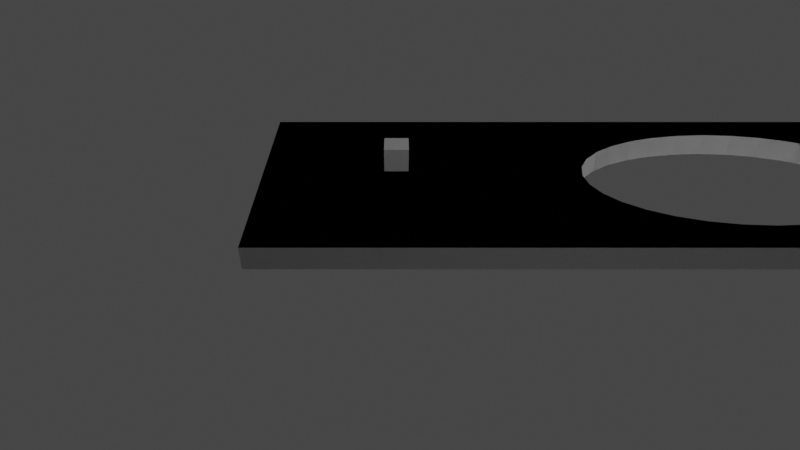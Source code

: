 # Source: Add_Object_Bugs_Parenting.blend  (saved by Blender 3.0.42; exported with 4.5.12 LTS)
import bpy
from mathutils import Matrix  # noqa: F401  (used for matrix-valued properties, if any)

bpy.ops.wm.read_factory_settings(use_empty=True)
scene = bpy.context.scene
scene.name = 'Scene'

# ---- collections
col_collection = bpy.data.collections.new('Collection'); scene.collection.children.link(col_collection)
col_player = bpy.data.collections.new('Player'); col_collection.children.link(col_player)
col_lights_camera = bpy.data.collections.new('Lights_camera'); col_collection.children.link(col_lights_camera)
col_ground_and_vine = bpy.data.collections.new('Ground_and_Vine'); col_collection.children.link(col_ground_and_vine)
col_gamemanager = bpy.data.collections.new('GameManager'); col_collection.children.link(col_gamemanager)

# ---- materials (node trees are filled in below, after node groups)
mat_material_001 = bpy.data.materials.new('Material.001')
mat_material_001.alpha_threshold = 0.0
mat_material_001.use_transparent_shadow = False
mat_material_001.line_color = (0.0, 0.0, 0.0, 1.0)
mat_vine = bpy.data.materials.new('Vine')
mat_vine.use_transparent_shadow = False

# ---- material node trees
mat_material_001.use_nodes = True; mat_material_001.node_tree.nodes.clear()
_N = mat_material_001.node_tree.nodes; _L = mat_material_001.node_tree.links
n0 = _N.new('ShaderNodeOutputMaterial'); n0.name = 'Material Output'; n0.location = (300, 300)
n1 = _N.new('ShaderNodeBsdfPrincipled'); n1.name = 'Principled BSDF'; n1.location = (10, 300)
n1.distribution = 'GGX'
n1.subsurface_method = 'RANDOM_WALK_SKIN'
n1.inputs[2].default_value = 0.4
n1.inputs[3].default_value = 1.45
n1.inputs[27].default_value = (0.0, 0.0, 0.0, 1.0)
n1.inputs[28].default_value = 1.0
_L.new(n1.outputs[0], n0.inputs[0])
n0.is_active_output = True
mat_vine.use_nodes = True; mat_vine.node_tree.nodes.clear()
_N = mat_vine.node_tree.nodes; _L = mat_vine.node_tree.links
n0 = _N.new('ShaderNodeBsdfPrincipled'); n0.name = 'Principled BSDF'; n0.location = (10, 300)
n0.distribution = 'GGX'
n0.subsurface_method = 'RANDOM_WALK_SKIN'
n0.inputs[3].default_value = 1.45
n0.inputs[27].default_value = (0.0, 0.0, 0.0, 1.0)
n0.inputs[28].default_value = 1.0
n1 = _N.new('ShaderNodeOutputMaterial'); n1.name = 'Material Output'; n1.location = (300, 300)
_L.new(n0.outputs[0], n1.inputs[0])
n1.is_active_output = True

# ---- world
world_world = bpy.data.worlds.new('World'); scene.world = world_world
world_world.use_nodes = True; world_world.node_tree.nodes.clear()
_N = world_world.node_tree.nodes; _L = world_world.node_tree.links
n0 = _N.new('ShaderNodeOutputWorld'); n0.name = 'World Output'; n0.location = (300, 300)
n1 = _N.new('ShaderNodeBackground'); n1.name = 'Background'; n1.location = (10, 300)
n1.inputs[0].default_value = (0.05088, 0.05088, 0.05088, 1.0)
_L.new(n1.outputs[0], n0.inputs[0])
n0.is_active_output = True
world_world.color = (0.05088, 0.05088, 0.05088)
world_world.use_sun_shadow = False
world_world.sun_shadow_jitter_overblur = 0.0

# ---- cameras
cam_camera = bpy.data.cameras.new('Camera')
cam_camera.clip_end = 100.0
cam_camera.lens = 29.0
cam_camera.ortho_scale = 7.314

# ---- lights
light_point = bpy.data.lights.new('Point', 'POINT')
light_point.transmission_factor = 0.0
light_point.energy = 1.1e+04
light_point.shadow_soft_size = 30.45
light_point.shadow_maximum_resolution = 0.006
light_point.use_absolute_resolution = True
light_point_001 = bpy.data.lights.new('Point.001', 'POINT')
light_point_001.transmission_factor = 0.0
light_point_001.energy = 1.1e+04
light_point_001.shadow_soft_size = 30.45
light_point_001.shadow_maximum_resolution = 0.006
light_point_001.use_absolute_resolution = True
light_point_003 = bpy.data.lights.new('Point.003', 'POINT')
light_point_003.transmission_factor = 0.0
light_point_003.energy = 1.1e+04
light_point_003.shadow_soft_size = 30.45
light_point_003.shadow_maximum_resolution = 0.006
light_point_003.use_absolute_resolution = True

# ---- meshes
me_cube_009 = bpy.data.meshes.new('Cube.009')
me_cube_009.from_pydata([(1.0, 1.0, 1.0), (1.0, 1.0, -1.0), (1.0, -1.0, 1.0), (1.0, -1.0, -1.0), (-1.0, 1.0, 1.0), (-1.0, 1.0, -1.0), (-1.0, -1.0, 1.0), (-1.0, -1.0, -1.0)], [], [(0, 4, 6, 2), (3, 2, 6, 7), (7, 6, 4, 5), (5, 1, 3, 7), (1, 0, 2, 3), (5, 4, 0, 1)])
_uv = me_cube_009.uv_layers.new(name='UVMap')
_uv.uv.foreach_set('vector', [0.625, 0.5, 0.875, 0.5, 0.875, 0.75, 0.625, 0.75, 0.375, 0.75, 0.625, 0.75, 0.625, 1.0, 0.375, 1.0, 0.375, 0.0, 0.625, 0.0, 0.625, 0.25, 0.375, 0.25, 0.125, 0.5, 0.375, 0.5, 0.375, 0.75, 0.125, 0.75, 0.375, 0.5, 0.625, 0.5, 0.625, 0.75, 0.375, 0.75, 0.375, 0.25, 0.625, 0.25, 0.625, 0.5, 0.375, 0.5])
me_cube_009.materials.append(mat_material_001)
me_cube_009.use_remesh_preserve_volume = False
me_cube_009.use_remesh_preserve_attributes = False
me_cube_009.use_mirror_vertex_groups = False
me_cube_009.update()
me_cube_015 = bpy.data.meshes.new('Cube.015')
me_cube_015.from_pydata([(-1.0, -1.0, -1.0), (-1.0, -1.0, 1.0), (-1.0, 1.0, -1.0), (-1.0, 1.0, 1.0), (1.0, -1.0, -1.0), (1.0, -1.0, 1.0), (1.0, 1.0, -1.0), (1.0, 1.0, 1.0), (0.1415, -0.3182, -1.0), (0.1415, -0.3182, 1.0), (-6.342e-08, -0.3244, -1.0), (-6.342e-08, -0.3244, 1.0), (-0.2776, 0.2997, -1.0), (-0.1415, 0.3182, -1.0), (0.0, 0.3244, -1.0), (0.2776, 0.2997, -1.0), (0.403, -0.2698, -1.0), (0.403, 0.2698, -1.0), (0.1415, 0.3182, -1.0), (0.5995, -0.1823, -1.0), (0.513, -0.2294, -1.0), (0.6032, -0.1802, -1.0), (0.6032, 0.1802, -1.0), (0.7255, -1.418e-08, -1.0), (0.6702, -0.1242, -1.0), (-0.1415, -0.3182, -1.0), (0.7115, -0.06329, -1.0), (-0.1415, -0.3182, 1.0), (0.7115, 0.06329, -1.0), (0.6702, 0.1242, -1.0), (0.513, 0.2294, -1.0), (-0.2776, -0.2997, -1.0), (-0.2776, -0.2997, 1.0), (-0.403, -0.2698, -1.0), (-0.403, -0.2698, 1.0), (-0.7255, 3.869e-09, -1.0), (-0.7115, -0.06329, -1.0), (-0.7115, 0.06329, -1.0), (-0.5995, 0.1823, -1.0), (-0.513, 0.2294, -1.0), (-0.6032, -0.1802, -1.0), (-0.6032, 0.1802, -1.0), (-0.6702, -0.1242, -1.0), (-0.6702, 0.1242, -1.0), (-0.513, -0.2294, -1.0), (-0.403, 0.2698, -1.0), (0.2776, -0.2997, -1.0), (-0.513, -0.2294, 1.0), (-0.6032, -0.1802, 1.0), (-0.6702, -0.1242, 1.0), (-0.7255, 3.869e-09, 1.0), (-0.7115, -0.06329, 1.0), (-0.7115, 0.06329, 1.0), (-0.5788, 0.1936, 1.0), (-0.513, 0.2294, 1.0), (-0.6032, 0.1802, 1.0), (-0.6702, 0.1242, 1.0), (-0.2776, 0.2997, 1.0), (-0.403, 0.2698, 1.0), (0.2776, 0.2997, 1.0), (0.1415, 0.3182, 1.0), (0.0, 0.3244, 1.0), (-0.1415, 0.3182, 1.0), (0.2776, -0.2997, 1.0), (0.403, -0.2698, 1.0), (0.403, 0.2698, 1.0), (0.5788, -0.1936, 1.0), (0.513, -0.2294, 1.0), (0.6032, -0.1802, 1.0), (0.6032, 0.1802, 1.0), (0.7255, -1.418e-08, 1.0), (0.6702, -0.1242, 1.0), (0.7115, -0.06329, 1.0), (0.7115, 0.06329, 1.0), (0.6702, 0.1242, 1.0), (0.513, 0.2294, 1.0)], [], [(1, 2, 0), (3, 6, 2), (7, 4, 6), (5, 0, 4), (0, 44, 33), (6, 30, 17), (1, 34, 47), (7, 65, 75), (14, 60, 61), (18, 59, 60), (15, 65, 59), (17, 75, 65), (30, 69, 75), (22, 74, 69), (28, 74, 29), (23, 73, 28), (26, 70, 23), (24, 72, 26), (21, 71, 24), (66, 68, 19), (16, 67, 20), (46, 64, 16), (8, 63, 46), (10, 9, 8), (10, 27, 11), (25, 32, 27), (31, 34, 32), (33, 47, 34), (40, 47, 44), (42, 48, 40), (42, 51, 49), (36, 50, 51), (35, 52, 50), (37, 56, 52), (43, 55, 56), (39, 54, 53), (39, 58, 54), (45, 57, 58), (12, 62, 57), (13, 61, 62), (1, 3, 2), (3, 7, 6), (7, 5, 4), (5, 1, 0), (20, 19, 4), (2, 38, 41), (2, 41, 43), (20, 4, 16), (4, 0, 10), (16, 4, 46), (46, 4, 8), (2, 43, 37), (2, 37, 35), (8, 4, 10), (0, 2, 35), (0, 35, 36), (25, 10, 0), (0, 36, 42), (0, 42, 40), (31, 25, 0), (33, 31, 0), (0, 40, 44), (39, 38, 2), (4, 19, 21), (4, 21, 24), (39, 2, 45), (2, 6, 14), (45, 2, 12), (12, 2, 13), (4, 24, 26), (4, 26, 23), (13, 2, 14), (6, 4, 23), (6, 23, 28), (18, 14, 6), (6, 28, 29), (6, 29, 22), (15, 18, 6), (17, 15, 6), (6, 22, 30), (55, 53, 3), (5, 66, 67), (5, 67, 64), (56, 55, 3), (52, 56, 3), (1, 5, 11), (5, 64, 63), (5, 63, 9), (52, 3, 50), (3, 1, 50), (5, 9, 11), (51, 50, 1), (49, 51, 1), (1, 11, 27), (1, 27, 32), (48, 49, 1), (47, 48, 1), (1, 32, 34), (68, 66, 5), (3, 53, 54), (3, 54, 58), (71, 68, 5), (72, 71, 5), (7, 3, 61), (3, 58, 57), (3, 57, 62), (72, 5, 70), (5, 7, 70), (3, 62, 61), (73, 70, 7), (74, 73, 7), (7, 61, 60), (7, 60, 59), (69, 74, 7), (75, 69, 7), (7, 59, 65), (14, 18, 60), (18, 15, 59), (15, 17, 65), (17, 30, 75), (30, 22, 69), (22, 29, 74), (28, 73, 74), (23, 70, 73), (26, 72, 70), (24, 71, 72), (21, 68, 71), (68, 21, 19), (19, 20, 66), (20, 67, 66), (16, 64, 67), (46, 63, 64), (8, 9, 63), (10, 11, 9), (10, 25, 27), (25, 31, 32), (31, 33, 34), (33, 44, 47), (40, 48, 47), (42, 49, 48), (42, 36, 51), (36, 35, 50), (35, 37, 52), (37, 43, 56), (43, 41, 55), (53, 55, 38), (55, 41, 38), (38, 39, 53), (39, 45, 58), (45, 12, 57), (12, 13, 62), (13, 14, 61)])
_uv = me_cube_015.uv_layers.new(name='UVMap')
_uv.uv.foreach_set('vector', [0.625, 0.0, 0.375, 0.25, 0.375, 0.0, 0.625, 0.25, 0.375, 0.5, 0.375, 0.25, 0.625, 0.5, 0.375, 0.75, 0.375, 0.5, 0.625, 0.75, 0.375, 1.0, 0.375, 0.75, 0.125, 0.75, 0.1859, 0.6537, 0.1996, 0.6587, 0.375, 0.5, 0.3141, 0.5963, 0.3004, 0.5913, 0.875, 0.75, 0.8004, 0.6587, 0.8141, 0.6537, 0.625, 0.5, 0.6996, 0.5913, 0.6859, 0.5963, 1.0, 0.5208, 0.9688, 0.6354, 1.0, 0.6354, 0.9687, 0.5208, 0.9375, 0.6354, 0.9688, 0.6354, 0.9375, 0.5208, 0.9062, 0.6354, 0.9375, 0.6354, 0.9062, 0.5208, 0.875, 0.6354, 0.9062, 0.6354, 0.875, 0.5208, 0.8438, 0.6354, 0.875, 0.6354, 0.8437, 0.5208, 0.8125, 0.6354, 0.8438, 0.6354, 0.7812, 0.5208, 0.8125, 0.6354, 0.8125, 0.5208, 0.75, 0.5208, 0.7812, 0.6354, 0.7812, 0.5208, 0.7188, 0.5208, 0.75, 0.6354, 0.75, 0.5208, 0.6875, 0.5208, 0.7188, 0.6354, 0.7187, 0.5208, 0.6562, 0.5208, 0.6875, 0.6354, 0.6875, 0.5208, 0.6478, 0.6354, 0.6562, 0.6354, 0.655, 0.5208, 0.5938, 0.5208, 0.625, 0.6354, 0.625, 0.5208, 0.5625, 0.5208, 0.5938, 0.6354, 0.5937, 0.5208, 0.5312, 0.5208, 0.5625, 0.6354, 0.5625, 0.5208, 0.5, 0.5208, 0.5312, 0.6354, 0.5312, 0.5208, 0.5, 0.5208, 0.4688, 0.6354, 0.5, 0.6354, 0.4688, 0.5208, 0.4375, 0.6354, 0.4687, 0.6354, 0.4375, 0.5208, 0.4062, 0.6354, 0.4375, 0.6354, 0.4062, 0.5208, 0.375, 0.6354, 0.4062, 0.6354, 0.3438, 0.5208, 0.375, 0.6354, 0.375, 0.5208, 0.3125, 0.5208, 0.3437, 0.6354, 0.3438, 0.5208, 0.3125, 0.5208, 0.2812, 0.6354, 0.3125, 0.6354, 0.2812, 0.5208, 0.25, 0.6354, 0.2812, 0.6354, 0.25, 0.5208, 0.2188, 0.6354, 0.25, 0.6354, 0.2188, 0.5208, 0.1875, 0.6354, 0.2188, 0.6354, 0.1875, 0.5208, 0.1562, 0.6354, 0.1875, 0.6354, 0.125, 0.5208, 0.125, 0.6354, 0.1478, 0.6354, 0.125, 0.5208, 0.09375, 0.6354, 0.125, 0.6354, 0.09375, 0.5208, 0.0625, 0.6354, 0.09375, 0.6354, 0.0625, 0.5208, 0.03125, 0.6354, 0.0625, 0.6354, 0.03125, 0.5208, 0.0, 0.6354, 0.03125, 0.6354, 0.625, 0.0, 0.625, 0.25, 0.375, 0.25, 0.625, 0.25, 0.625, 0.5, 0.375, 0.5, 0.625, 0.5, 0.625, 0.75, 0.375, 0.75, 0.625, 0.75, 0.625, 1.0, 0.375, 1.0, 0.3141, 0.6537, 0.3249, 0.6478, 0.375, 0.75, 0.125, 0.5, 0.1751, 0.6022, 0.1746, 0.6025, 0.125, 0.5, 0.1746, 0.6025, 0.1662, 0.6095, 0.3141, 0.6537, 0.375, 0.75, 0.3004, 0.6587, 0.375, 0.75, 0.125, 0.75, 0.25, 0.6656, 0.3004, 0.6587, 0.375, 0.75, 0.2847, 0.6625, 0.2847, 0.6625, 0.375, 0.75, 0.2677, 0.6648, 0.125, 0.5, 0.1662, 0.6095, 0.1611, 0.6171, 0.125, 0.5, 0.1611, 0.6171, 0.1593, 0.625, 0.2677, 0.6648, 0.375, 0.75, 0.25, 0.6656, 0.125, 0.75, 0.125, 0.5, 0.1593, 0.625, 0.125, 0.75, 0.1593, 0.625, 0.1611, 0.6329, 0.2323, 0.6648, 0.25, 0.6656, 0.125, 0.75, 0.125, 0.75, 0.1611, 0.6329, 0.1662, 0.6405, 0.125, 0.75, 0.1662, 0.6405, 0.1746, 0.6475, 0.2153, 0.6625, 0.2323, 0.6648, 0.125, 0.75, 0.1996, 0.6587, 0.2153, 0.6625, 0.125, 0.75, 0.125, 0.75, 0.1746, 0.6475, 0.1859, 0.6537, 0.1859, 0.5963, 0.1751, 0.6022, 0.125, 0.5, 0.375, 0.75, 0.3249, 0.6478, 0.3254, 0.6475, 0.375, 0.75, 0.3254, 0.6475, 0.3338, 0.6405, 0.1859, 0.5963, 0.125, 0.5, 0.1996, 0.5913, 0.125, 0.5, 0.375, 0.5, 0.25, 0.5844, 0.1996, 0.5913, 0.125, 0.5, 0.2153, 0.5875, 0.2153, 0.5875, 0.125, 0.5, 0.2323, 0.5852, 0.375, 0.75, 0.3338, 0.6405, 0.3389, 0.6329, 0.375, 0.75, 0.3389, 0.6329, 0.3407, 0.625, 0.2323, 0.5852, 0.125, 0.5, 0.25, 0.5844, 0.375, 0.5, 0.375, 0.75, 0.3407, 0.625, 0.375, 0.5, 0.3407, 0.625, 0.3389, 0.6171, 0.2677, 0.5852, 0.25, 0.5844, 0.375, 0.5, 0.375, 0.5, 0.3389, 0.6171, 0.3338, 0.6095, 0.375, 0.5, 0.3338, 0.6095, 0.3254, 0.6025, 0.2847, 0.5875, 0.2677, 0.5852, 0.375, 0.5, 0.3004, 0.5913, 0.2847, 0.5875, 0.375, 0.5, 0.375, 0.5, 0.3254, 0.6025, 0.3141, 0.5963, 0.8254, 0.6025, 0.8223, 0.6008, 0.875, 0.5, 0.625, 0.75, 0.6777, 0.6492, 0.6859, 0.6537, 0.625, 0.75, 0.6859, 0.6537, 0.6996, 0.6587, 0.8338, 0.6095, 0.8254, 0.6025, 0.875, 0.5, 0.8389, 0.6171, 0.8338, 0.6095, 0.875, 0.5, 0.875, 0.75, 0.625, 0.75, 0.75, 0.6656, 0.625, 0.75, 0.6996, 0.6587, 0.7153, 0.6625, 0.625, 0.75, 0.7153, 0.6625, 0.7323, 0.6648, 0.8389, 0.6171, 0.875, 0.5, 0.8407, 0.625, 0.875, 0.5, 0.875, 0.75, 0.8407, 0.625, 0.625, 0.75, 0.7323, 0.6648, 0.75, 0.6656, 0.8389, 0.6329, 0.8407, 0.625, 0.875, 0.75, 0.8338, 0.6405, 0.8389, 0.6329, 0.875, 0.75, 0.875, 0.75, 0.75, 0.6656, 0.7677, 0.6648, 0.875, 0.75, 0.7677, 0.6648, 0.7847, 0.6625, 0.8254, 0.6475, 0.8338, 0.6405, 0.875, 0.75, 0.8141, 0.6537, 0.8254, 0.6475, 0.875, 0.75, 0.875, 0.75, 0.7847, 0.6625, 0.8004, 0.6587, 0.6746, 0.6475, 0.6777, 0.6492, 0.625, 0.75, 0.875, 0.5, 0.8223, 0.6008, 0.8141, 0.5963, 0.875, 0.5, 0.8141, 0.5963, 0.8004, 0.5913, 0.6662, 0.6405, 0.6746, 0.6475, 0.625, 0.75, 0.6611, 0.6329, 0.6662, 0.6405, 0.625, 0.75, 0.625, 0.5, 0.875, 0.5, 0.75, 0.5844, 0.875, 0.5, 0.8004, 0.5913, 0.7847, 0.5875, 0.875, 0.5, 0.7847, 0.5875, 0.7677, 0.5852, 0.6611, 0.6329, 0.625, 0.75, 0.6593, 0.625, 0.625, 0.75, 0.625, 0.5, 0.6593, 0.625, 0.875, 0.5, 0.7677, 0.5852, 0.75, 0.5844, 0.6611, 0.6171, 0.6593, 0.625, 0.625, 0.5, 0.6662, 0.6095, 0.6611, 0.6171, 0.625, 0.5, 0.625, 0.5, 0.75, 0.5844, 0.7323, 0.5852, 0.625, 0.5, 0.7323, 0.5852, 0.7153, 0.5875, 0.6746, 0.6025, 0.6662, 0.6095, 0.625, 0.5, 0.6859, 0.5963, 0.6746, 0.6025, 0.625, 0.5, 0.625, 0.5, 0.7153, 0.5875, 0.6996, 0.5913, 1.0, 0.5208, 0.9688, 0.5208, 0.9688, 0.6354, 0.9687, 0.5208, 0.9375, 0.5208, 0.9375, 0.6354, 0.9375, 0.5208, 0.9062, 0.5208, 0.9062, 0.6354, 0.9062, 0.5208, 0.875, 0.5208, 0.875, 0.6354, 0.875, 0.5208, 0.8438, 0.5208, 0.8438, 0.6354, 0.8437, 0.5208, 0.8125, 0.5208, 0.8125, 0.6354, 0.7812, 0.5208, 0.7812, 0.6354, 0.8125, 0.6354, 0.75, 0.5208, 0.75, 0.6354, 0.7812, 0.6354, 0.7188, 0.5208, 0.7188, 0.6354, 0.75, 0.6354, 0.6875, 0.5208, 0.6875, 0.6354, 0.7188, 0.6354, 0.6562, 0.5208, 0.6562, 0.6354, 0.6875, 0.6354, 0.6562, 0.6354, 0.6562, 0.5208, 0.655, 0.5208, 0.655, 0.5208, 0.625, 0.5208, 0.6478, 0.6354, 0.625, 0.5208, 0.625, 0.6354, 0.6478, 0.6354, 0.5938, 0.5208, 0.5938, 0.6354, 0.625, 0.6354, 0.5625, 0.5208, 0.5625, 0.6354, 0.5938, 0.6354, 0.5312, 0.5208, 0.5312, 0.6354, 0.5625, 0.6354, 0.5, 0.5208, 0.5, 0.6354, 0.5312, 0.6354, 0.5, 0.5208, 0.4688, 0.5208, 0.4688, 0.6354, 0.4688, 0.5208, 0.4375, 0.5208, 0.4375, 0.6354, 0.4375, 0.5208, 0.4062, 0.5208, 0.4062, 0.6354, 0.4062, 0.5208, 0.375, 0.5208, 0.375, 0.6354, 0.3438, 0.5208, 0.3438, 0.6354, 0.375, 0.6354, 0.3125, 0.5208, 0.3125, 0.6354, 0.3437, 0.6354, 0.3125, 0.5208, 0.2812, 0.5208, 0.2812, 0.6354, 0.2812, 0.5208, 0.25, 0.5208, 0.25, 0.6354, 0.25, 0.5208, 0.2188, 0.5208, 0.2188, 0.6354, 0.2188, 0.5208, 0.1875, 0.5208, 0.1875, 0.6354, 0.1875, 0.5208, 0.1562, 0.5208, 0.1562, 0.6354, 0.1478, 0.6354, 0.1562, 0.6354, 0.155, 0.5208, 0.1562, 0.6354, 0.1562, 0.5208, 0.155, 0.5208, 0.155, 0.5208, 0.125, 0.5208, 0.1478, 0.6354, 0.125, 0.5208, 0.09375, 0.5208, 0.09375, 0.6354, 0.09375, 0.5208, 0.0625, 0.5208, 0.0625, 0.6354, 0.0625, 0.5208, 0.03125, 0.5208, 0.03125, 0.6354, 0.03125, 0.5208, 0.0, 0.5208, 0.0, 0.6354])
me_cube_015.use_remesh_fix_poles = True
me_cube_015.use_remesh_preserve_attributes = False
me_cube_015.update()
me_cube_007 = bpy.data.meshes.new('Cube.007')
me_cube_007.from_pydata([(-1.0, -1.0, -1.0), (-1.0, -1.0, 1.0), (-1.0, 1.0, -1.0), (-1.0, 1.0, 1.0), (1.0, -1.0, -1.0), (1.0, -1.0, 1.0), (1.0, 1.0, -1.0), (1.0, 1.0, 1.0)], [], [(0, 1, 3, 2), (2, 3, 7, 6), (6, 7, 5, 4), (4, 5, 1, 0), (2, 6, 4, 0), (7, 3, 1, 5)])
_uv = me_cube_007.uv_layers.new(name='UVMap')
_uv.uv.foreach_set('vector', [0.375, 0.0, 0.625, 0.0, 0.625, 0.25, 0.375, 0.25, 0.375, 0.25, 0.625, 0.25, 0.625, 0.5, 0.375, 0.5, 0.375, 0.5, 0.625, 0.5, 0.625, 0.75, 0.375, 0.75, 0.375, 0.75, 0.625, 0.75, 0.625, 1.0, 0.375, 1.0, 0.125, 0.5, 0.375, 0.5, 0.375, 0.75, 0.125, 0.75, 0.625, 0.5, 0.875, 0.5, 0.875, 0.75, 0.625, 0.75])
me_cube_007.use_remesh_fix_poles = True
me_cube_007.use_remesh_preserve_attributes = False
me_cube_007.update()
me_cube_001 = bpy.data.meshes.new('Cube.001')
me_cube_001.from_pydata([(-1.0, -1.0, -1.0), (-1.0, -1.0, 1.0), (-1.0, 1.0, -1.0), (-1.0, 1.0, 1.0), (1.0, -1.0, -1.0), (1.0, -1.0, 1.0), (1.0, 1.0, -1.0), (1.0, 1.0, 1.0)], [], [(0, 1, 3, 2), (2, 3, 7, 6), (6, 7, 5, 4), (4, 5, 1, 0), (2, 6, 4, 0), (7, 3, 1, 5)])
_uv = me_cube_001.uv_layers.new(name='UVMap')
_uv.uv.foreach_set('vector', [0.375, 0.0, 0.625, 0.0, 0.625, 0.25, 0.375, 0.25, 0.375, 0.25, 0.625, 0.25, 0.625, 0.5, 0.375, 0.5, 0.375, 0.5, 0.625, 0.5, 0.625, 0.75, 0.375, 0.75, 0.375, 0.75, 0.625, 0.75, 0.625, 1.0, 0.375, 1.0, 0.125, 0.5, 0.375, 0.5, 0.375, 0.75, 0.125, 0.75, 0.625, 0.5, 0.875, 0.5, 0.875, 0.75, 0.625, 0.75])
me_cube_001.materials.append(mat_vine)
me_cube_001.use_remesh_fix_poles = True
me_cube_001.use_remesh_preserve_attributes = False
me_cube_001.update()

# ---- objects
ob_player = bpy.data.objects.new('Player', me_cube_009)
ob_camera = bpy.data.objects.new('Camera', cam_camera)
ob_point = bpy.data.objects.new('Point', light_point)
ob_pointdown = bpy.data.objects.new('PointDown', light_point_001)
ob_copylight = bpy.data.objects.new('CopyLight', light_point_003)
ob_groundpond_vine = bpy.data.objects.new('GroundPond_Vine', me_cube_015)
ob_anchor = bpy.data.objects.new('Anchor', me_cube_007)
ob_vine = bpy.data.objects.new('Vine', me_cube_001)
ob_vinehook = bpy.data.objects.new('VineHook', None)
ob_groundpond_vine_copies = bpy.data.objects.new('GroundPond_Vine_copies', me_cube_015)
ob_anchor_001 = bpy.data.objects.new('Anchor.001', me_cube_007)
ob_vine_001 = bpy.data.objects.new('Vine.001', me_cube_001)
ob_vinehook_001 = bpy.data.objects.new('VineHook.001', None)
ob_init = bpy.data.objects.new('INIT', None)

# ---- transforms, parenting, visibility, modifiers, constraints
ob_player.location = (0.0, -28.67, 0.0)
ob_player.lock_rotations_4d = False
ob_player.empty_display_type = 'ARROWS'
ob_player.lineart.crease_threshold = 0.0
ob_camera.parent = ob_player
ob_camera.matrix_parent_inverse = Matrix(((1.0, -0.0, -0.0, -1.0), (-0.0, 1.0, 0.0, 27.67), (-0.0, -0.0, 1.0, -1.0), (-0.0, 0.0, -0.0, 1.0)))
ob_camera.location = (47.67, -27.37, 27.2)
ob_camera.rotation_euler = (0.9505, 0.0, 1.571)
ob_camera.lock_rotations_4d = False
ob_camera.empty_display_type = 'ARROWS'
ob_camera.color = (0.0, 0.0, 0.0, 0.0)
ob_camera.display_type = 'WIRE'
ob_camera.lineart.crease_threshold = 0.0
ob_point.location = (0.0, 0.0, 11.06)
ob_pointdown.location = (0.0, 0.0, -14.68)
ob_copylight.parent = ob_player
ob_copylight.matrix_parent_inverse = Matrix(((1.0, -0.0, -0.0, -0.0), (-0.0, 1.0, 0.0, 28.67), (-0.0, -0.0, 1.0, -0.0), (-0.0, 0.0, -0.0, 1.0)))
ob_copylight.location = (0.0, 0.0, 11.06)
ob_groundpond_vine.location = (0.0, 0.0, -3.0)
ob_groundpond_vine.scale = (10.0, 40.0, 1.0)
ob_anchor.parent = ob_groundpond_vine
ob_anchor.matrix_parent_inverse = Matrix(((0.1, -0.0, 0.0, -0.0), (-0.0, 0.025, -0.0, 0.0), (0.0, -0.0, 1.0, 3.0), (-0.0, 0.0, -0.0, 1.0)))
ob_anchor.location = (0.0, 0.0, 23.0)
ob_anchor.rotation_euler = (-1.431, 0.0, 0.0)
ob_vine.parent = ob_anchor
ob_vine.matrix_parent_inverse = Matrix(((1.0, -0.0, 0.0, -0.0), (-0.0, 1.0, -0.0, 0.0), (0.0, -0.0, 1.0, -23.0), (-0.0, 0.0, -0.0, 1.0)))
ob_vine.location = (0.0, 0.0, 12.79)
ob_vine.scale = (0.2, 0.2, 12.51)
ob_vinehook.parent = ob_anchor
ob_vinehook.matrix_parent_inverse = Matrix(((1.0, -0.0, 0.0, -0.0), (-0.0, 1.0, -0.0, 0.0), (0.0, -0.0, 1.0, -23.0), (-0.0, 0.0, -0.0, 1.0)))
ob_vinehook.location = (0.0, 0.0, -1.183)
ob_vinehook.empty_display_type = 'ARROWS'
ob_groundpond_vine_copies.location = (0.0, 0.0, -3.0)
ob_groundpond_vine_copies.scale = (10.0, 40.0, 1.0)
ob_anchor_001.parent = ob_groundpond_vine_copies
ob_anchor_001.matrix_parent_inverse = Matrix(((0.1, -0.0, 0.0, -0.0), (-0.0, 0.025, -0.0, 0.0), (0.0, -0.0, 1.0, 3.0), (-0.0, 0.0, -0.0, 1.0)))
ob_anchor_001.location = (0.0, 0.0, 23.0)
ob_anchor_001.rotation_euler = (-1.431, 0.0, 0.0)
ob_vine_001.parent = ob_anchor_001
ob_vine_001.matrix_parent_inverse = Matrix(((1.0, -0.0, 0.0, -0.0), (-0.0, 1.0, -0.0, 0.0), (0.0, -0.0, 1.0, -23.0), (-0.0, 0.0, -0.0, 1.0)))
ob_vine_001.location = (0.0, 0.0, 12.79)
ob_vine_001.scale = (0.2, 0.2, 12.51)
ob_vinehook_001.parent = ob_anchor_001
ob_vinehook_001.matrix_parent_inverse = Matrix(((1.0, -0.0, 0.0, -0.0), (-0.0, 1.0, -0.0, 0.0), (0.0, -0.0, 1.0, -23.0), (-0.0, 0.0, -0.0, 1.0)))
ob_vinehook_001.location = (0.0, 0.0, -1.183)
ob_vinehook_001.empty_display_type = 'ARROWS'
ob_init.location = (0.0, 70.0, -3.0)
ob_init.empty_display_type = 'SINGLE_ARROW'

# ---- collection membership
col_player.objects.link(ob_player)
col_player.objects.link(ob_camera)
col_lights_camera.objects.link(ob_point)
col_lights_camera.objects.link(ob_pointdown)
col_lights_camera.objects.link(ob_copylight)
col_ground_and_vine.objects.link(ob_groundpond_vine)
col_ground_and_vine.objects.link(ob_anchor)
col_ground_and_vine.objects.link(ob_vine)
col_ground_and_vine.objects.link(ob_vinehook)
col_ground_and_vine.objects.link(ob_groundpond_vine_copies)
col_ground_and_vine.objects.link(ob_anchor_001)
col_ground_and_vine.objects.link(ob_vine_001)
col_ground_and_vine.objects.link(ob_vinehook_001)
col_gamemanager.objects.link(ob_init)

# ---- scene / render settings (as saved in the file)
scene.camera = ob_camera
scene.frame_start = 1; scene.frame_end = 250; scene.frame_set(0)
scene.render.engine = 'BLENDER_EEVEE_NEXT'
scene.cycles.sampling_pattern = 'TABULATED_SOBOL'
scene.cycles.use_light_tree = False
scene.view_settings.view_transform = 'Filmic'
bpy.context.view_layer.update()
